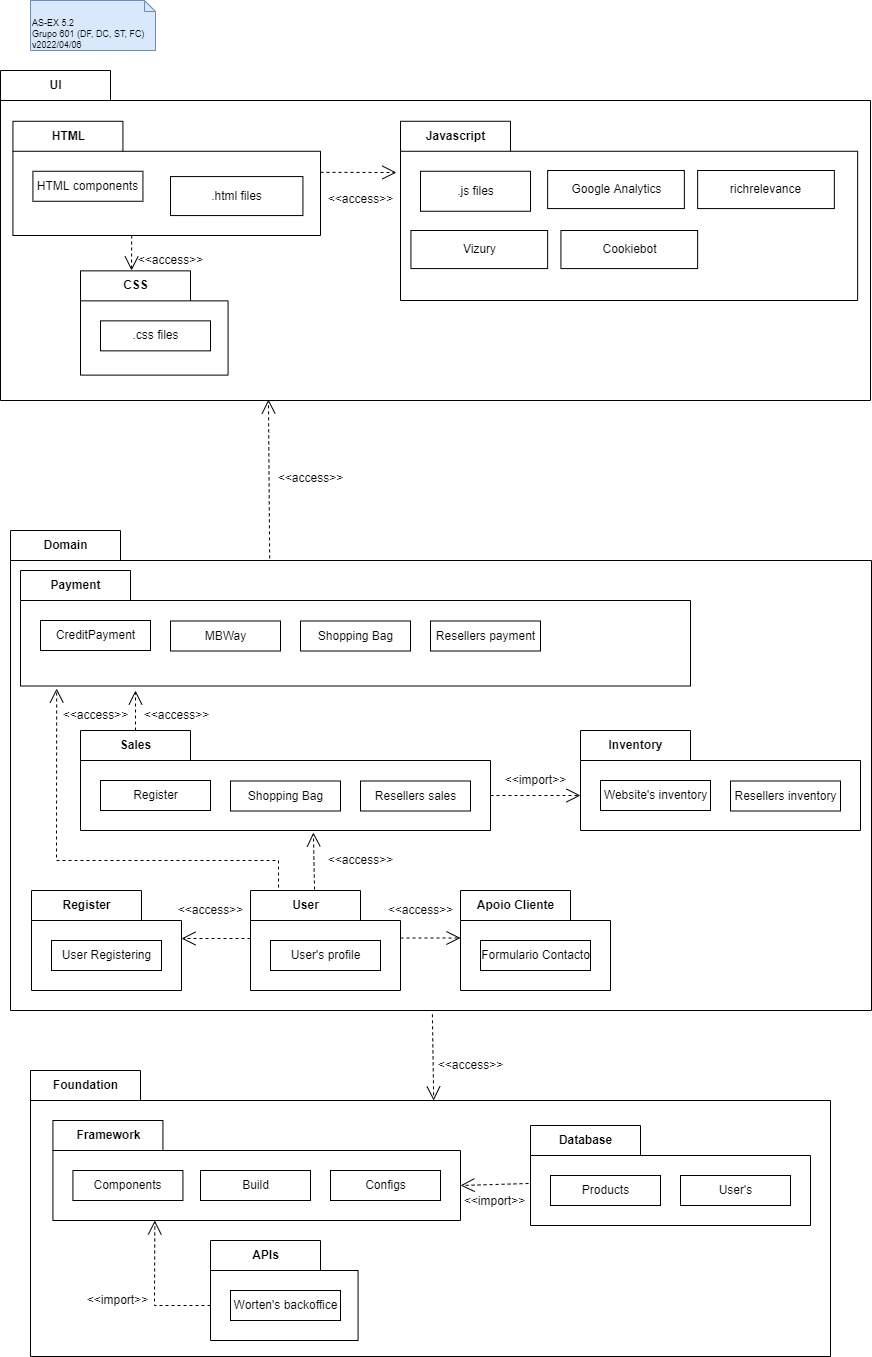

The diagram above was exported from draw.io. Its source (the exported page's mxGraphModel, read from the mxfile embedded in the PNG):
<mxGraphModel grid="1" page="1" gridSize="10" guides="1" tooltips="1" connect="1" arrows="1" fold="1" pageScale="1" pageWidth="827" pageHeight="1169" math="0" shadow="0">
  <root>
    <mxCell id="0" />
    <mxCell id="1" parent="0" />
    <mxCell id="AF_YFBUdyMzSg5hxNsib-1" value="AS-EX 5.2&lt;br&gt;Grupo 601 (DF, DC, ST, FC)&lt;br&gt;v2022/04/06" style="shape=note2;boundedLbl=1;whiteSpace=wrap;html=1;size=11;verticalAlign=top;align=left;fontSize=9;fillColor=#dae8fc;strokeColor=#6c8ebf;" parent="1" vertex="1">
      <mxGeometry x="40" y="40" width="125" height="50" as="geometry" />
    </mxCell>
    <mxCell id="2-XwObyl92vQP2RpPpNh-1" value="UI" style="shape=folder;fontStyle=1;tabWidth=110;tabHeight=30;tabPosition=left;html=1;boundedLbl=1;labelInHeader=1;container=1;collapsible=0;" vertex="1" parent="1">
      <mxGeometry x="40" y="120" width="720" height="260" as="geometry" />
    </mxCell>
    <mxCell id="2-XwObyl92vQP2RpPpNh-2" value="" style="html=1;strokeColor=none;resizeWidth=1;resizeHeight=1;fillColor=none;part=1;connectable=0;allowArrows=0;deletable=0;" vertex="1" parent="2-XwObyl92vQP2RpPpNh-1">
      <mxGeometry width="719.9999999999999" height="182" relative="1" as="geometry">
        <mxPoint y="30" as="offset" />
      </mxGeometry>
    </mxCell>
    <mxCell id="2-XwObyl92vQP2RpPpNh-5" value="HTML" style="shape=folder;fontStyle=1;tabWidth=110;tabHeight=30;tabPosition=left;html=1;boundedLbl=1;labelInHeader=1;container=1;collapsible=0;recursiveResize=0;" vertex="1" parent="2-XwObyl92vQP2RpPpNh-1">
      <mxGeometry x="10.285714285714285" y="40" width="288" height="100" as="geometry" />
    </mxCell>
    <mxCell id="2-XwObyl92vQP2RpPpNh-6" value="HTML components" style="html=1;" vertex="1" parent="2-XwObyl92vQP2RpPpNh-5">
      <mxGeometry width="110" height="30" relative="1" as="geometry">
        <mxPoint x="20" y="50" as="offset" />
      </mxGeometry>
    </mxCell>
    <mxCell id="2-XwObyl92vQP2RpPpNh-7" value=".html files" style="html=1;" vertex="1" parent="2-XwObyl92vQP2RpPpNh-5">
      <mxGeometry x="154.28571428571428" y="50" width="113.14285714285714" height="30" as="geometry" />
    </mxCell>
    <mxCell id="2-XwObyl92vQP2RpPpNh-8" value="CSS" style="shape=folder;fontStyle=1;tabWidth=110;tabHeight=30;tabPosition=left;html=1;boundedLbl=1;labelInHeader=1;container=1;collapsible=0;recursiveResize=0;" vertex="1" parent="2-XwObyl92vQP2RpPpNh-1">
      <mxGeometry x="10.285714285714285" y="150" width="154.28571428571428" height="100" as="geometry" />
    </mxCell>
    <mxCell id="2-XwObyl92vQP2RpPpNh-9" value=".css files" style="html=1;" vertex="1" parent="2-XwObyl92vQP2RpPpNh-8">
      <mxGeometry width="110" height="30" relative="1" as="geometry">
        <mxPoint x="20" y="50" as="offset" />
      </mxGeometry>
    </mxCell>
    <mxCell id="2-XwObyl92vQP2RpPpNh-11" value="Javascript" style="shape=folder;fontStyle=1;tabWidth=110;tabHeight=30;tabPosition=left;html=1;boundedLbl=1;labelInHeader=1;container=1;collapsible=0;recursiveResize=0;" vertex="1" parent="2-XwObyl92vQP2RpPpNh-1">
      <mxGeometry x="308.57142857142856" y="40" width="401.1428571428571" height="150" as="geometry" />
    </mxCell>
    <mxCell id="2-XwObyl92vQP2RpPpNh-12" value=".js files" style="html=1;" vertex="1" parent="2-XwObyl92vQP2RpPpNh-11">
      <mxGeometry width="110" height="30" relative="1" as="geometry">
        <mxPoint x="20" y="50" as="offset" />
      </mxGeometry>
    </mxCell>
    <mxCell id="2-XwObyl92vQP2RpPpNh-13" value="Google Analytics" style="html=1;" vertex="1" parent="2-XwObyl92vQP2RpPpNh-11">
      <mxGeometry x="149.14285714285714" y="50" width="113.14285714285714" height="30" as="geometry" />
    </mxCell>
    <mxCell id="2-XwObyl92vQP2RpPpNh-14" value="Cookiebot" style="html=1;" vertex="1" parent="2-XwObyl92vQP2RpPpNh-11">
      <mxGeometry x="149.14285714285714" y="100" width="113.14285714285714" height="30" as="geometry" />
    </mxCell>
    <mxCell id="2-XwObyl92vQP2RpPpNh-15" value="Vizury" style="html=1;" vertex="1" parent="2-XwObyl92vQP2RpPpNh-11">
      <mxGeometry x="20.57142857142857" y="100" width="113.14285714285714" height="30" as="geometry" />
    </mxCell>
    <mxCell id="2-XwObyl92vQP2RpPpNh-16" value="richrelevance" style="html=1;" vertex="1" parent="2-XwObyl92vQP2RpPpNh-11">
      <mxGeometry x="277.71428571428567" y="50" width="113.14285714285714" height="30" as="geometry" />
    </mxCell>
    <mxCell id="2-XwObyl92vQP2RpPpNh-18" value="Domain" style="shape=folder;fontStyle=1;tabWidth=110;tabHeight=30;tabPosition=left;html=1;boundedLbl=1;labelInHeader=1;container=1;collapsible=0;recursiveResize=0;" vertex="1" parent="1">
      <mxGeometry x="40" y="400" width="720" height="390" as="geometry" />
    </mxCell>
    <mxCell id="2-XwObyl92vQP2RpPpNh-36" value="Sales" style="shape=folder;fontStyle=1;tabWidth=110;tabHeight=30;tabPosition=left;html=1;boundedLbl=1;labelInHeader=1;container=1;collapsible=0;recursiveResize=0;" vertex="1" parent="2-XwObyl92vQP2RpPpNh-18">
      <mxGeometry x="10" y="40" width="410" height="100" as="geometry" />
    </mxCell>
    <mxCell id="2-XwObyl92vQP2RpPpNh-37" value="Register" style="html=1;" vertex="1" parent="2-XwObyl92vQP2RpPpNh-36">
      <mxGeometry width="110" height="30" relative="1" as="geometry">
        <mxPoint x="20" y="50" as="offset" />
      </mxGeometry>
    </mxCell>
    <mxCell id="2-XwObyl92vQP2RpPpNh-38" value="Shopping Bag" style="html=1;" vertex="1" parent="2-XwObyl92vQP2RpPpNh-36">
      <mxGeometry x="150" y="50.5" width="110" height="30" as="geometry" />
    </mxCell>
    <mxCell id="2-XwObyl92vQP2RpPpNh-39" value="Resellers sales" style="html=1;" vertex="1" parent="2-XwObyl92vQP2RpPpNh-36">
      <mxGeometry x="280" y="50.5" width="110" height="30" as="geometry" />
    </mxCell>
    <mxCell id="2-XwObyl92vQP2RpPpNh-40" value="Payment" style="shape=folder;fontStyle=1;tabWidth=110;tabHeight=30;tabPosition=left;html=1;boundedLbl=1;labelInHeader=1;container=1;collapsible=0;recursiveResize=0;" vertex="1" parent="2-XwObyl92vQP2RpPpNh-18">
      <mxGeometry x="10" y="155.5" width="540" height="100" as="geometry" />
    </mxCell>
    <mxCell id="2-XwObyl92vQP2RpPpNh-41" value="CreditPayment" style="html=1;" vertex="1" parent="2-XwObyl92vQP2RpPpNh-40">
      <mxGeometry width="110" height="30" relative="1" as="geometry">
        <mxPoint x="20" y="50" as="offset" />
      </mxGeometry>
    </mxCell>
    <mxCell id="2-XwObyl92vQP2RpPpNh-42" value="MBWay" style="html=1;" vertex="1" parent="2-XwObyl92vQP2RpPpNh-40">
      <mxGeometry x="150" y="50.5" width="110" height="30" as="geometry" />
    </mxCell>
    <mxCell id="2-XwObyl92vQP2RpPpNh-43" value="Shopping Bag" style="html=1;" vertex="1" parent="2-XwObyl92vQP2RpPpNh-40">
      <mxGeometry x="280" y="50.5" width="110" height="30" as="geometry" />
    </mxCell>
    <mxCell id="2-XwObyl92vQP2RpPpNh-44" value="Resellers payment" style="html=1;" vertex="1" parent="2-XwObyl92vQP2RpPpNh-40">
      <mxGeometry x="410" y="50.5" width="110" height="30" as="geometry" />
    </mxCell>
    <mxCell id="2-XwObyl92vQP2RpPpNh-45" value="Inventory" style="shape=folder;fontStyle=1;tabWidth=110;tabHeight=30;tabPosition=left;html=1;boundedLbl=1;labelInHeader=1;container=1;collapsible=0;recursiveResize=0;" vertex="1" parent="2-XwObyl92vQP2RpPpNh-18">
      <mxGeometry x="430" y="40" width="280" height="100" as="geometry" />
    </mxCell>
    <mxCell id="2-XwObyl92vQP2RpPpNh-46" value="Website's inventory" style="html=1;" vertex="1" parent="2-XwObyl92vQP2RpPpNh-45">
      <mxGeometry width="110" height="30" relative="1" as="geometry">
        <mxPoint x="20" y="50" as="offset" />
      </mxGeometry>
    </mxCell>
    <mxCell id="2-XwObyl92vQP2RpPpNh-47" value="Resellers inventory" style="html=1;" vertex="1" parent="2-XwObyl92vQP2RpPpNh-45">
      <mxGeometry x="150" y="50.5" width="110" height="30" as="geometry" />
    </mxCell>
    <mxCell id="2-XwObyl92vQP2RpPpNh-48" value="Register" style="shape=folder;fontStyle=1;tabWidth=110;tabHeight=30;tabPosition=left;html=1;boundedLbl=1;labelInHeader=1;container=1;collapsible=0;recursiveResize=0;" vertex="1" parent="2-XwObyl92vQP2RpPpNh-18">
      <mxGeometry x="10" y="270" width="150" height="100" as="geometry" />
    </mxCell>
    <mxCell id="2-XwObyl92vQP2RpPpNh-49" value="User Registering" style="html=1;" vertex="1" parent="2-XwObyl92vQP2RpPpNh-48">
      <mxGeometry width="110" height="30" relative="1" as="geometry">
        <mxPoint x="20" y="50" as="offset" />
      </mxGeometry>
    </mxCell>
    <mxCell id="2-XwObyl92vQP2RpPpNh-51" value="User" style="shape=folder;fontStyle=1;tabWidth=110;tabHeight=30;tabPosition=left;html=1;boundedLbl=1;labelInHeader=1;container=1;collapsible=0;recursiveResize=0;" vertex="1" parent="2-XwObyl92vQP2RpPpNh-18">
      <mxGeometry x="180" y="270" width="150" height="100" as="geometry" />
    </mxCell>
    <mxCell id="2-XwObyl92vQP2RpPpNh-52" value="User's profile" style="html=1;" vertex="1" parent="2-XwObyl92vQP2RpPpNh-51">
      <mxGeometry width="110" height="30" relative="1" as="geometry">
        <mxPoint x="20" y="50" as="offset" />
      </mxGeometry>
    </mxCell>
    <mxCell id="2-XwObyl92vQP2RpPpNh-53" value="Apoio Cliente" style="shape=folder;fontStyle=1;tabWidth=110;tabHeight=30;tabPosition=left;html=1;boundedLbl=1;labelInHeader=1;container=1;collapsible=0;recursiveResize=0;" vertex="1" parent="2-XwObyl92vQP2RpPpNh-18">
      <mxGeometry x="350" y="270" width="150" height="100" as="geometry" />
    </mxCell>
    <mxCell id="2-XwObyl92vQP2RpPpNh-54" value="Formulario Contacto" style="html=1;" vertex="1" parent="2-XwObyl92vQP2RpPpNh-53">
      <mxGeometry width="110" height="30" relative="1" as="geometry">
        <mxPoint x="20" y="50" as="offset" />
      </mxGeometry>
    </mxCell>
    <mxCell id="2-XwObyl92vQP2RpPpNh-55" value="Foundation" style="shape=folder;fontStyle=1;tabWidth=110;tabHeight=30;tabPosition=left;html=1;boundedLbl=1;labelInHeader=1;container=1;collapsible=0;recursiveResize=0;" vertex="1" parent="1">
      <mxGeometry x="40" y="810" width="720" height="290" as="geometry" />
    </mxCell>
    <mxCell id="2-XwObyl92vQP2RpPpNh-57" value="Framework" style="shape=folder;fontStyle=1;tabWidth=110;tabHeight=30;tabPosition=left;html=1;boundedLbl=1;labelInHeader=1;container=1;collapsible=0;recursiveResize=0;" vertex="1" parent="2-XwObyl92vQP2RpPpNh-55">
      <mxGeometry x="12.43" y="50" width="407.57" height="100" as="geometry" />
    </mxCell>
    <mxCell id="2-XwObyl92vQP2RpPpNh-58" value="Components" style="html=1;" vertex="1" parent="2-XwObyl92vQP2RpPpNh-57">
      <mxGeometry width="110" height="30" relative="1" as="geometry">
        <mxPoint x="20" y="50" as="offset" />
      </mxGeometry>
    </mxCell>
    <mxCell id="2-XwObyl92vQP2RpPpNh-59" value="Build" style="html=1;" vertex="1" parent="2-XwObyl92vQP2RpPpNh-57">
      <mxGeometry x="147.57000000000005" y="50" width="110" height="30" as="geometry" />
    </mxCell>
    <mxCell id="2-XwObyl92vQP2RpPpNh-61" value="Configs" style="html=1;" vertex="1" parent="2-XwObyl92vQP2RpPpNh-57">
      <mxGeometry x="277.57000000000005" y="50" width="110" height="30" as="geometry" />
    </mxCell>
    <mxCell id="2-XwObyl92vQP2RpPpNh-62" value="Database" style="shape=folder;fontStyle=1;tabWidth=110;tabHeight=30;tabPosition=left;html=1;boundedLbl=1;labelInHeader=1;container=1;collapsible=0;recursiveResize=0;" vertex="1" parent="2-XwObyl92vQP2RpPpNh-55">
      <mxGeometry x="430" y="50" width="280" height="100" as="geometry" />
    </mxCell>
    <mxCell id="2-XwObyl92vQP2RpPpNh-63" value="Products" style="html=1;" vertex="1" parent="2-XwObyl92vQP2RpPpNh-62">
      <mxGeometry width="110" height="30" relative="1" as="geometry">
        <mxPoint x="20" y="50" as="offset" />
      </mxGeometry>
    </mxCell>
    <mxCell id="2-XwObyl92vQP2RpPpNh-68" value="User's" style="html=1;" vertex="1" parent="2-XwObyl92vQP2RpPpNh-62">
      <mxGeometry x="150" y="50" width="110" height="30" as="geometry" />
    </mxCell>
    <mxCell id="2-XwObyl92vQP2RpPpNh-66" value="APIs" style="shape=folder;fontStyle=1;tabWidth=110;tabHeight=30;tabPosition=left;html=1;boundedLbl=1;labelInHeader=1;container=1;collapsible=0;recursiveResize=0;" vertex="1" parent="2-XwObyl92vQP2RpPpNh-55">
      <mxGeometry x="12.430000000000007" y="170" width="147.57" height="100" as="geometry" />
    </mxCell>
    <mxCell id="2-XwObyl92vQP2RpPpNh-67" value="Worten's backoffice" style="html=1;" vertex="1" parent="2-XwObyl92vQP2RpPpNh-66">
      <mxGeometry width="110" height="30" relative="1" as="geometry">
        <mxPoint x="20" y="50" as="offset" />
      </mxGeometry>
    </mxCell>
  </root>
</mxGraphModel>